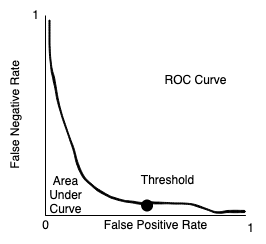

The diagram above was exported from draw.io. Its source (the exported page's mxGraphModel, read from the mxfile embedded in the PNG):
<mxGraphModel dx="368" dy="251" grid="1" gridSize="10" guides="1" tooltips="1" connect="1" arrows="1" fold="1" page="1" pageScale="1" pageWidth="850" pageHeight="1100" math="0" shadow="0">
  <root>
    <mxCell id="0" />
    <mxCell id="1" parent="0" />
    <mxCell id="18KXadGm9VDwaKLEBYtw-1" value="" style="endArrow=none;html=1;rounded=0;" edge="1" parent="1">
      <mxGeometry width="50" height="50" relative="1" as="geometry">
        <mxPoint x="320" y="280" as="sourcePoint" />
        <mxPoint x="520" y="280" as="targetPoint" />
      </mxGeometry>
    </mxCell>
    <mxCell id="18KXadGm9VDwaKLEBYtw-2" value="" style="endArrow=none;html=1;rounded=0;" edge="1" parent="1">
      <mxGeometry width="50" height="50" relative="1" as="geometry">
        <mxPoint x="320" y="280" as="sourcePoint" />
        <mxPoint x="520" y="280" as="targetPoint" />
      </mxGeometry>
    </mxCell>
    <mxCell id="18KXadGm9VDwaKLEBYtw-3" value="ROC Curve" style="text;html=1;align=center;verticalAlign=middle;resizable=0;points=[];autosize=1;strokeColor=none;fillColor=none;" vertex="1" parent="1">
      <mxGeometry x="425" y="130" width="90" height="30" as="geometry" />
    </mxCell>
    <mxCell id="18KXadGm9VDwaKLEBYtw-4" value="False Positive Rate" style="text;html=1;align=center;verticalAlign=middle;resizable=0;points=[];autosize=1;strokeColor=none;fillColor=none;" vertex="1" parent="1">
      <mxGeometry x="365" y="275" width="130" height="30" as="geometry" />
    </mxCell>
    <mxCell id="18KXadGm9VDwaKLEBYtw-5" value="False Negative Rate" style="text;html=1;align=center;verticalAlign=middle;resizable=0;points=[];autosize=1;strokeColor=none;fillColor=none;rotation=270;" vertex="1" parent="1">
      <mxGeometry x="225" y="165" width="130" height="30" as="geometry" />
    </mxCell>
    <mxCell id="18KXadGm9VDwaKLEBYtw-7" value="" style="endArrow=none;html=1;rounded=0;" edge="1" parent="1">
      <mxGeometry width="50" height="50" relative="1" as="geometry">
        <mxPoint x="320" y="280" as="sourcePoint" />
        <mxPoint x="520" y="280" as="targetPoint" />
      </mxGeometry>
    </mxCell>
    <mxCell id="18KXadGm9VDwaKLEBYtw-9" value="" style="shape=stencil(lZzJkh23EUW/prcVhRlYy/J/KEKUyTBNKijKw987YbqqX92sd9C9o1p562FI5HATiZf00x8ff/n9w0vc//j+7evfP/zr06/fP76kv7zE+OnLxw/fPn23f72kn1/ST799/fbhb9++/vnl1x///fsvU3L+6x9f/zm/8O8fuH0rfYLi/p/jD3H87w9//SH++dOXq3i7iIct7yh+/XrcUnzH19OWeDD1Ip63yl+/ipdt1HeIty11FC8X8b7194iHfUvtPfJhG7zy4yqfFktf81U+by2jvHy/biGRfLuuZmhbwfF3ma+tZyD5cVUd+8sO6x+2/Tp++0ssJB/jVT5uEbQnHKt9yqct4Hiykx8oX677NZUf9CdsVU5iWcy3DZWn9Q9u/evWYPy2euEq3w6NfSKfr/pg54vGHw9T8CDfYb/i1mT8A4973Mb1+2nfAqyP7b7Inxr1RD4mlR9wHu10X89XshnheMp1/VM6jO8T+SqmOW8Z1jMd2nLKly2BfUjH7E55syegD3nbm8oPlA9XfU4N9TMfoz3l+1Zgv87VOOUHOtKs9jmbvcLvt6LyDdY/q35mswBgb4vqZ7YTB/pgu3nd35wOC/ZEvlzXM2f0d0XtTy6Hht/K122X9albAvtQdX9zW3z//6t3yneMTerWZfxsT9oWrvpcdvTX7didUz4cFuOJfLva/xK3APakq38s6fjLE/l8Pb8lo//tam9LQfs5VD8LxxtDz2M5V/iJfJfvm3+B82LhWpAfGCtAvq5o3XEHDNAcAEOCoDaxBrRxBkjXTasRjZwBxKvWxJMOegwMQG44mFZez3HNR+T7DCCBUzVDQUOK6smq2Q4e0kgK6BRqJTeHxrFZOkzVCejoXA0g2UA15SNdSuo+DIC6lNR/tJ3n4BxyC7wPWSNAA3Ta6awhTotoUg1QBZDQJxtgCCBjkBacF2yFs46iYZcBKGc1QLv6nVbZalhSGxRQaUhVtbU11qV6pPwPgE5zqHriWueNqxoMGmCQ8jWNlts48qNnAAlH+n7o7zNAzwqgfMXSVVnWHrZA56GrfzAAWr6TYDgBcdtp0mdE+gDINIehVsMAFGRP8kgA6YgLngEkDDAA0RrxNConIGOcZ4BeFUCJ7KSoZEiWKVMmGJ1qlIMcuQeYFZJfqBhbzeRoKICM8cxGRDXatkO0ZOH2nhSQaZWcITMAmZkZcMsqdSREfARtADrTk0AIChhglywGlZi7j8OePwMIKWWARr8w1MyM/Yhj77Pg/ViTBwClYQbouwJIvVM4TO8JCKh8k3dICqBVSlENmQEKAZLmGgZoYAQM0LICyGpMruK604Ozn1Q0ODEAEd0GGF0B5NhT1eh+nHbkHtCUHB8JzX3qeuIMQI49jSMOfgBQjptO7X8AZCJVdrXeI6FqGECimQkg2iNsOSmg0i84c28AIs5yugHQicunR3sAkF3KWVOakXGnc3GTzkyeeW3NyGbnqrbVAERP5KYOZQJINfq27w4ALssAkgPNOYCpzEMjssHRvQGaW6UAq1T2w2c+Aoh0Cwfn8bjTsEoGaG4OpBolarA+ARAvTZrnfXNIyoxNAP1CvtkHomaK4z4ngFap3EyazsPkkqoCIpzp0m5WiZTPAJLSLA5Q6ZqAj4wEZRnOT2dmKM22umXNRJn6SCCj9a7RWb58FITvAa5qYABirWs+bPUjgIZkobmbNAKqEvWDq8y1ac17Beg3B4ii+zqOET8AGnG/rhg8AaAazVUXDdAJEF1UmTFTbOmwcyegYBhqgOoARD1O6iYpgDLFVo7o6AFQaVmLJuAGIAarVacaFW1ray4SqJiWTWKlKgB3eriNa2hb++5ijYZnugdl4g1A1GP3utQxEuiObzUAnTgDaNJkmR39gqsGGgDnkDVTHANJ5u5d1sBM0QDqUAYXdKrbhwXA+7glQK3GQPW2/FwTjoHRzGQAmtsHMJUzoa8KIK7SsmeddEdewwBqjDtmKMPdJBlcWTaAmpmOV2dmquqGRGnZcJcTJoCKZT4B7xg6vIYijwDY6ek+/BwIUPS61grgUxouugyf0ixWyUcCHflW0/7sDBnu9Dgc1COAqqLDsQ5sKg3g96HRTg+XWvbjE/ck8767zG9gKDB/wpkNyl7tf/emALqsMJfJWbLFuqphGhi4zgG4SVMcOqeY3JB40hphDdbvrle4DEApyvApysDM7wbA5vtmSP1w3W+ddD8C/rcua8eqy83GdUyCblRjYe+98nWMsG7UuyN/enOAOpde788oHwg1AwMz6htDM/CC0I0pG+81lmO1rmqOl2f0nQDvIQamHDc+aBwXd9/q5QYfCO9HB2ajN556CdBYYAHw0cY4KvtvjWcWk/YR02IffEw22I8Gl1wuHMTumI0lIHqPQinHuFGNRsF01zr+tDyUBbka+DhJqmcZhFIhg+P7pnbpwVQ9TYPcRmAqV7QOOQGgTLNc7AE0pKx3PF5t2zOA0sas35bwejtD8Xp3d56ma6chRVe45P6HHo6Q7Y2ha99vPDWx8W04Urdh8ND6caPwAUCr1JqbdMMMuVXtChh8lWzeDgoKQE4q61WBFWPkS6MVqyItuSy/4E636IK4wnRldFXCgo66Bb3uYADcONfbs+AG63AHqOBVsuqZioLF1xvauGDAdENMF9y4SX27jUOAJ9cXAM+rMUdbo17OMQCxjzW4ikJBmmwWORwLjBW24XKUgszdTaFm8QvtZkh09bnUmwNEd59vylmLX/DsIy9rOQsObx2Sd1mLX3ANKosCQYmOEC2YohRf+eeaRQk31SmKTmZ5t7gh0aT3I4N5o/Jln/rxPhgguiHhVYF+ZzVoSF0vAk/bCpPO7WbSVOnM1WUcS4BmHGy9c7mxS2T5crlxWUSF5LsDRFbDABreZ4xbc3JRZcYkP7sWuFmHJIDrEZzlXbqnsh9VlgcAlaizu0+6qJqncVNLJW1N/aZETRuXurOt3KiZmlO+hNF9cq1GI2Hml4q7p5Iw5kvunvvgNo7k7upbxky907OZcFcAtROnqP03BiBdMoCeh8gNhsGF0pE7NoPjvAL2rqTdedGAFO1sOnIAauLyXVDztiddou2ugLwjWzn7xByAUproGKk+uPG3akmuMxk/G493BeB16aLtNJ3Lu9El4AbIDNB77h2jGd8+O6kOBsid2El10KRdW1OveOJmB7YDrG7SyyoVvl8dtGo+q9zcPiCPBHQO4QwgXb09YxdzGG6VMm6cASRu7Ykbdrq2yPXEv+BvoUdM8UO76cogQ2YA7WgI3LvStJm2B+6OqRrNzO4YmkNVwrUx0RfOizIPACoPhKJdGY0fkAiuQ7ktOkDPtpAT0HjjXJNFa3gXM2QNsFrFQn7I6uNaQa7SAHKbxwBUNQ9ZC2yTQCJdShrzTQKJAXKvt0Vkfwygc1j0QSXXtRewkB+S8nxtx7v64byZ/wCgK64h6n2hyk5xdrFeTWXlQufskxVA4y7WqBWLyh5oPkgjvb6V2y2D1nVq4a694FqoMzK6IaifrplNpYv5KjewBeeyakRy0wDl6h9qYMu3K1FuAOK9h9uGHft1nEssi8KrevXSUd7V8Evj63xapi0Vx991fQr36zn6rfDVbdd3U9JCXnSucGLiml1LwOytKiEz2w6IM1Xvn7k3tip/k7nvzr/U0fB+Q1Gy/rW55Im8JHq5YGyRNaPPeSEvN8Izv4TjXGaOTJNojDp5E3y5RUxQ3rFo6hysySODoax+YlfjaoepY105uZdwGl4AS+6lncY9ku4lH7YPzhengt4+amk/ZQzrXOKVEt6Qc444RW551jwtcbgftYqZ2J5E1bfXntJ7h6Tny+TJ3vqXxPhuhX+pjNP9oPY58oUs1wBrFpvYgaDB32tn8hN5iZDnO4P4/T2qPD80KPWmSV/gO4aSCE0Lwy/1yfi5bdRdVFk/8ijf54dCdj0vM+vH8Qv7E/hym+OYA/sv16L9+oLGM/nrfoXVfon/DQnjh12zyuXLkCq/enlSCb7Fw5aa5C60WbR/9SiniK+e/JTb/KsHRcUUrjRZvr56DFW+vnpqVb6+YwnKrfuOWYLTsh1bNXZ1KjsyF46X48ftXIrDd7h2jRiW4u8bTHaDwakW3SZeSGE3VttUdJtYCd77mi+L2z9eHw7+7dPnzz/eHX78//rQsP3pxyPF6ef/Ag==);lineShape=1;" vertex="1" parent="1">
      <mxGeometry x="323.4282894620417" y="84.43245469559986" width="196.27093030687683" height="193.39158161906232" as="geometry" />
    </mxCell>
    <mxCell id="18KXadGm9VDwaKLEBYtw-10" value="" style="endArrow=none;html=1;rounded=0;" edge="1" parent="1">
      <mxGeometry width="50" height="50" relative="1" as="geometry">
        <mxPoint x="320" y="280" as="sourcePoint" />
        <mxPoint x="320" y="80" as="targetPoint" />
      </mxGeometry>
    </mxCell>
    <mxCell id="18KXadGm9VDwaKLEBYtw-11" value="0" style="text;html=1;align=center;verticalAlign=middle;resizable=0;points=[];autosize=1;strokeColor=none;fillColor=none;" vertex="1" parent="1">
      <mxGeometry x="305" y="275" width="30" height="30" as="geometry" />
    </mxCell>
    <mxCell id="18KXadGm9VDwaKLEBYtw-12" value="1" style="text;html=1;align=center;verticalAlign=middle;resizable=0;points=[];autosize=1;strokeColor=none;fillColor=none;" vertex="1" parent="1">
      <mxGeometry x="510" y="277.82" width="30" height="30" as="geometry" />
    </mxCell>
    <mxCell id="18KXadGm9VDwaKLEBYtw-13" value="1" style="text;html=1;align=center;verticalAlign=middle;resizable=0;points=[];autosize=1;strokeColor=none;fillColor=none;" vertex="1" parent="1">
      <mxGeometry x="295" y="65" width="30" height="30" as="geometry" />
    </mxCell>
    <mxCell id="18KXadGm9VDwaKLEBYtw-15" value="&lt;div&gt;Area &lt;br&gt;&lt;/div&gt;&lt;div&gt;Under &lt;br&gt;&lt;/div&gt;&lt;div&gt;Curve&lt;/div&gt;" style="text;html=1;align=center;verticalAlign=middle;resizable=0;points=[];autosize=1;strokeColor=none;fillColor=none;" vertex="1" parent="1">
      <mxGeometry x="310" y="230" width="60" height="60" as="geometry" />
    </mxCell>
    <mxCell id="18KXadGm9VDwaKLEBYtw-16" value="" style="shape=waypoint;sketch=0;size=6;pointerEvents=1;points=[];fillColor=none;resizable=0;rotatable=0;perimeter=centerPerimeter;snapToPoint=1;strokeWidth=4;" vertex="1" parent="1">
      <mxGeometry x="401.56" y="250" width="40" height="40" as="geometry" />
    </mxCell>
    <mxCell id="18KXadGm9VDwaKLEBYtw-17" value="Threshold" style="text;html=1;align=center;verticalAlign=middle;resizable=0;points=[];autosize=1;strokeColor=none;fillColor=none;" vertex="1" parent="1">
      <mxGeometry x="401.56" y="230" width="80" height="30" as="geometry" />
    </mxCell>
  </root>
</mxGraphModel>